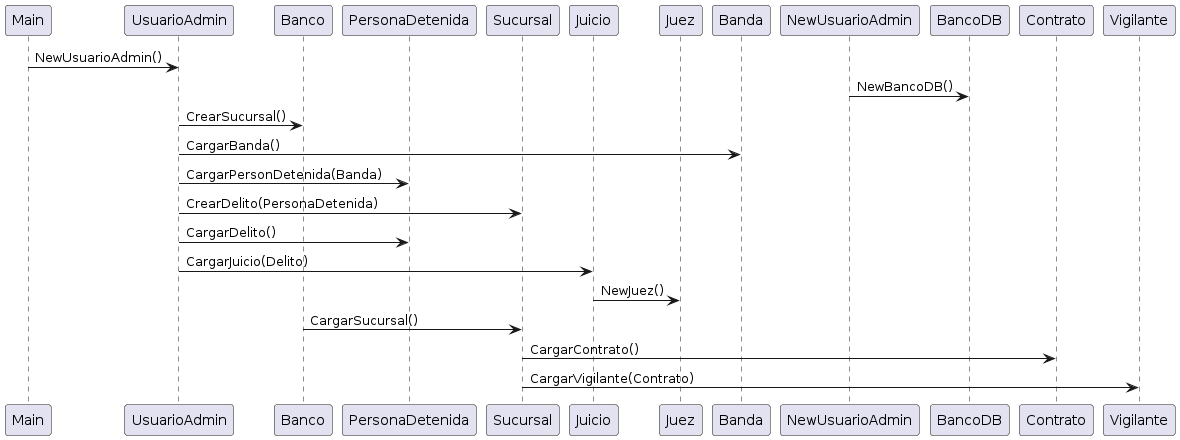

The diagram above was rendered by PlantUML. Its source (embedded in the PNG):
@startuml
participant Main
participant UsuarioAdmin
participant Banco
participant PersonaDetenida
participant Sucursal
participant Juicio
participant Juez
participant Banda
Main -> UsuarioAdmin: NewUsuarioAdmin()
NewUsuarioAdmin -> BancoDB: NewBancoDB()
UsuarioAdmin->Banco: CrearSucursal()
UsuarioAdmin->Banda: CargarBanda()
UsuarioAdmin->PersonaDetenida : CargarPersonDetenida(Banda)
UsuarioAdmin->Sucursal:CrearDelito(PersonaDetenida)
UsuarioAdmin->PersonaDetenida: CargarDelito()
UsuarioAdmin->Juicio:CargarJuicio(Delito)
Juicio->Juez: NewJuez()
Banco-> Sucursal: CargarSucursal()
Sucursal -> Contrato:  CargarContrato()
Sucursal ->Vigilante :CargarVigilante(Contrato)
@enduml